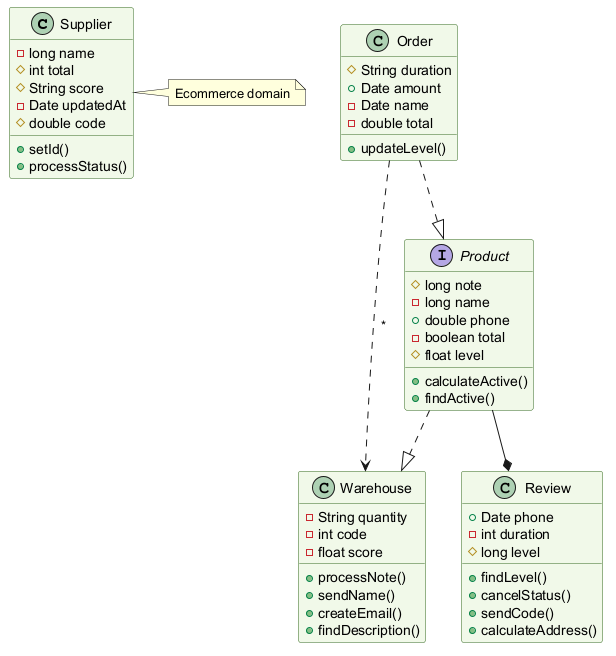

The diagram above was rendered by PlantUML. Its source (embedded in the PNG):
@startuml
skinparam backgroundColor #FFFFFF
skinparam classBackgroundColor #F1F8E9
skinparam classBorderColor #33691E
class Supplier {
  -long name
  #int total
  #String score
  -Date updatedAt
  #double code
  +setId()
  +processStatus()
}
class Warehouse {
  -String quantity
  -int code
  -float score
  +processNote()
  +sendName()
  +createEmail()
  +findDescription()
}
class Order {
  #String duration
  +Date amount
  -Date name
  -double total
  +updateLevel()
}
class Review {
  +Date phone
  -int duration
  #long level
  +findLevel()
  +cancelStatus()
  +sendCode()
  +calculateAddress()
}
interface Product {
  #long note
  -long name
  +double phone
  -boolean total
  #float level
  +calculateActive()
  +findActive()
}
Product --* Review
Order ..|> Product
Product ..|> Warehouse
Order ..> Warehouse : "*"
note right of Supplier : Ecommerce domain
@enduml